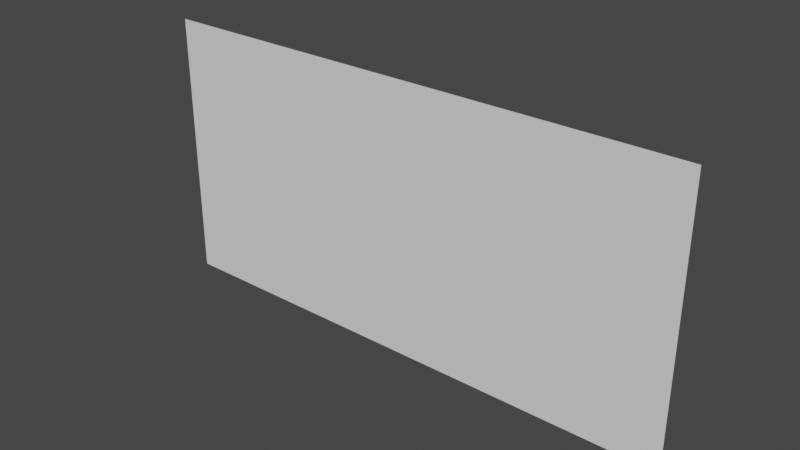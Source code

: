# Source: cliff_middle_straight_roof.blend  (saved by Blender 2.80.75; exported with 4.5.12 LTS)
import bpy
from mathutils import Matrix  # noqa: F401  (used for matrix-valued properties, if any)

bpy.ops.wm.read_factory_settings(use_empty=True)
scene = bpy.context.scene
scene.name = 'Scene'

# ---- collections
col_collection = bpy.data.collections.new('Collection'); scene.collection.children.link(col_collection)

# ---- world
world_world = bpy.data.worlds.new('World'); scene.world = world_world
world_world.use_nodes = True; world_world.node_tree.nodes.clear()
_N = world_world.node_tree.nodes; _L = world_world.node_tree.links
n0 = _N.new('ShaderNodeOutputWorld'); n0.name = 'World Output'; n0.location = (300, 300)
n1 = _N.new('ShaderNodeBackground'); n1.name = 'Background'; n1.location = (10, 300)
n1.inputs[0].default_value = (0.05088, 0.05088, 0.05088, 1.0)
_L.new(n1.outputs[0], n0.inputs[0])
n0.is_active_output = True
world_world.color = (0.05088, 0.05088, 0.05088)
world_world.use_sun_shadow = False
world_world.sun_shadow_jitter_overblur = 0.0

# ---- meshes
me_plane = bpy.data.meshes.new('Plane')
me_plane.from_pydata([(-0.5, 0.0, 0.0), (0.5, 0.0, 0.0), (-0.5, 0.0, 0.5), (0.5, 0.0, 0.5)], [], [(0, 2, 3, 1)])
_uv = me_plane.uv_layers.new(name='UVMap')
_uv.uv.foreach_set('vector', [0.0, 1.0, 0.0, 1.0, 1.0, 1.0, 1.0, 1.0])
me_plane.use_remesh_preserve_volume = False
me_plane.use_remesh_preserve_attributes = False
me_plane.use_mirror_vertex_groups = False
me_plane.update()

# ---- objects
ob_plane = bpy.data.objects.new('Plane', me_plane)

# ---- transforms, parenting, visibility, modifiers, constraints
ob_plane.location = (0.0, 0.0, 0.0)
ob_plane.lineart.crease_threshold = 0.0

# ---- collection membership
col_collection.objects.link(ob_plane)

# ---- scene / render settings (as saved in the file)
scene.frame_start = 1; scene.frame_end = 250; scene.frame_set(1)
scene.render.engine = 'BLENDER_EEVEE_NEXT'
scene.cycles.use_denoising = False
scene.cycles.samples = 128
scene.cycles.sampling_pattern = 'TABULATED_SOBOL'
scene.cycles.use_adaptive_sampling = False
scene.cycles.use_light_tree = False
scene.view_settings.view_transform = 'Filmic'
bpy.context.view_layer.update()

# ---- added for rendering (the .blend has no active camera and no usable light): camera, sun
cam_auto = bpy.data.cameras.new('AutoCamera')
cam_auto.lens = 50.0
cam_auto.sensor_width = 36.0
cam_auto.clip_end = 1000.0
ob_auto_camera = bpy.data.objects.new('AutoCamera', cam_auto)
scene.collection.objects.link(ob_auto_camera)
ob_auto_camera.location = (1.03443, -1.24132, 1.07755)
ob_auto_camera.rotation_euler = (1.09748, -7.21219e-08, 0.694738)
scene.camera = ob_auto_camera
light_auto_sun = bpy.data.lights.new('AutoSun', 'SUN')
light_auto_sun.energy = 3.0
light_auto_sun.angle = 0.0523599
ob_auto_sun = bpy.data.objects.new('AutoSun', light_auto_sun)
scene.collection.objects.link(ob_auto_sun)
ob_auto_sun.rotation_euler = (0.872665, 0.174533, 0.523599)
bpy.context.view_layer.update()
